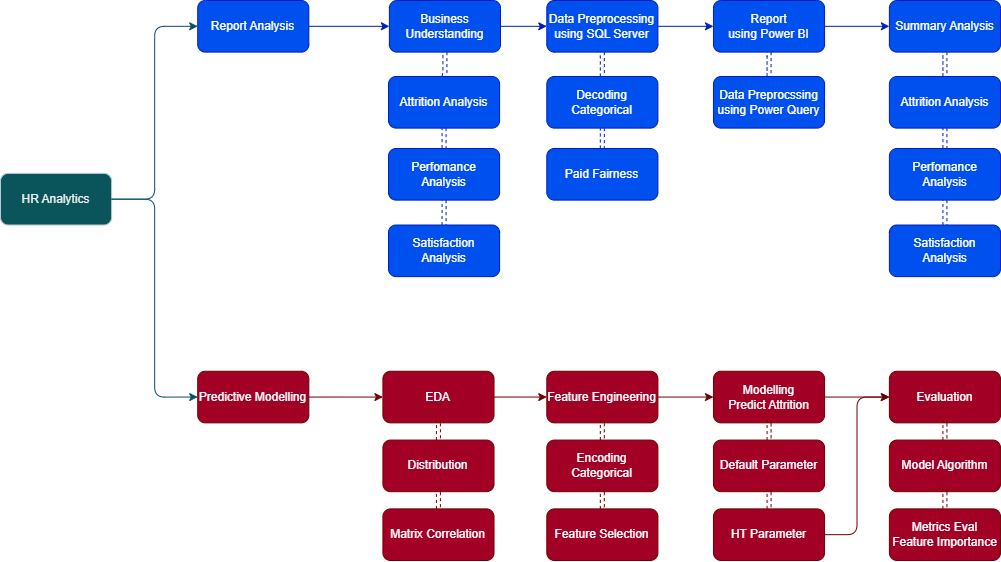

The diagram above was exported from draw.io. Its source (the exported page's mxGraphModel, read from the mxfile embedded in the PNG):
<mxGraphModel dx="1195" dy="712" grid="1" gridSize="10" guides="1" tooltips="1" connect="1" arrows="1" fold="1" page="1" pageScale="1" pageWidth="1169" pageHeight="827" math="0" shadow="0">
  <root>
    <mxCell id="0" />
    <mxCell id="1" parent="0" />
    <mxCell id="Gxf1ou_6h484_6Ft3IIh-1" value="HR Analytics" style="rounded=1;whiteSpace=wrap;html=1;labelBackgroundColor=none;fillColor=#09555B;strokeColor=#BAC8D3;fontColor=#EEEEEE;" parent="1" vertex="1">
      <mxGeometry x="85" y="306.9032258064516" width="111.11111111111111" height="51.61290322580645" as="geometry" />
    </mxCell>
    <mxCell id="Gxf1ou_6h484_6Ft3IIh-2" value="Report Analysis" style="whiteSpace=wrap;html=1;rounded=1;labelBackgroundColor=none;fillColor=#0050ef;strokeColor=#001DBC;fontColor=#ffffff;" parent="1" vertex="1">
      <mxGeometry x="282.22222222222223" y="134" width="111.11111111111111" height="51.61290322580645" as="geometry" />
    </mxCell>
    <mxCell id="Gxf1ou_6h484_6Ft3IIh-24" style="edgeStyle=orthogonalEdgeStyle;rounded=1;orthogonalLoop=1;jettySize=auto;html=1;entryX=0;entryY=0.5;entryDx=0;entryDy=0;labelBackgroundColor=none;strokeColor=#0B4D6A;fontColor=default;" parent="1" source="Gxf1ou_6h484_6Ft3IIh-1" target="Gxf1ou_6h484_6Ft3IIh-2" edge="1">
      <mxGeometry relative="1" as="geometry" />
    </mxCell>
    <mxCell id="Gxf1ou_6h484_6Ft3IIh-4" value="Predictive Modelling" style="whiteSpace=wrap;html=1;rounded=1;labelBackgroundColor=none;fillColor=#a20025;strokeColor=#6F0000;fontColor=#ffffff;" parent="1" vertex="1">
      <mxGeometry x="282.22222222222223" y="504.75268817204295" width="111.11111111111111" height="51.61290322580645" as="geometry" />
    </mxCell>
    <mxCell id="Gxf1ou_6h484_6Ft3IIh-41" style="edgeStyle=orthogonalEdgeStyle;rounded=1;orthogonalLoop=1;jettySize=auto;html=1;entryX=0;entryY=0.5;entryDx=0;entryDy=0;labelBackgroundColor=none;strokeColor=#0B4D6A;fontColor=default;" parent="1" source="Gxf1ou_6h484_6Ft3IIh-1" target="Gxf1ou_6h484_6Ft3IIh-4" edge="1">
      <mxGeometry relative="1" as="geometry" />
    </mxCell>
    <mxCell id="Gxf1ou_6h484_6Ft3IIh-8" value="Report&lt;br&gt;using Power BI" style="whiteSpace=wrap;html=1;rounded=1;labelBackgroundColor=none;fillColor=#0050ef;strokeColor=#001DBC;fontColor=#ffffff;" parent="1" vertex="1">
      <mxGeometry x="797.9629629629629" y="134" width="111.11111111111111" height="51.61290322580645" as="geometry" />
    </mxCell>
    <mxCell id="JilZe2ffzrrwEnzoaYCA-4" style="edgeStyle=orthogonalEdgeStyle;rounded=0;orthogonalLoop=1;jettySize=auto;html=1;entryX=0;entryY=0.5;entryDx=0;entryDy=0;strokeColor=#001DBC;" edge="1" parent="1" source="Gxf1ou_6h484_6Ft3IIh-10" target="Gxf1ou_6h484_6Ft3IIh-8">
      <mxGeometry relative="1" as="geometry" />
    </mxCell>
    <mxCell id="Gxf1ou_6h484_6Ft3IIh-10" value="Data Preprocessing&lt;br&gt;using SQL Server" style="whiteSpace=wrap;html=1;rounded=1;labelBackgroundColor=none;fillColor=#0050ef;strokeColor=#001DBC;fontColor=#ffffff;" parent="1" vertex="1">
      <mxGeometry x="631.2962962962962" y="134" width="111.11111111111111" height="51.61290322580645" as="geometry" />
    </mxCell>
    <mxCell id="Gxf1ou_6h484_6Ft3IIh-12" value="Paid Fairness" style="whiteSpace=wrap;html=1;rounded=1;labelBackgroundColor=none;fillColor=#0050ef;strokeColor=#001DBC;fontColor=#ffffff;" parent="1" vertex="1">
      <mxGeometry x="631.2962962962962" y="282.004623655914" width="111.11111111111111" height="51.61290322580645" as="geometry" />
    </mxCell>
    <mxCell id="JilZe2ffzrrwEnzoaYCA-6" value="" style="edgeStyle=orthogonalEdgeStyle;rounded=0;orthogonalLoop=1;jettySize=auto;html=1;shape=link;dashed=1;strokeColor=#001DBC;" edge="1" parent="1" source="Gxf1ou_6h484_6Ft3IIh-14" target="Gxf1ou_6h484_6Ft3IIh-12">
      <mxGeometry relative="1" as="geometry" />
    </mxCell>
    <mxCell id="Gxf1ou_6h484_6Ft3IIh-14" value="Decoding Categorical" style="whiteSpace=wrap;html=1;rounded=1;labelBackgroundColor=none;fillColor=#0050ef;strokeColor=#001DBC;fontColor=#ffffff;" parent="1" vertex="1">
      <mxGeometry x="631.2962962962962" y="209.99741935483868" width="111.11111111111111" height="51.61290322580645" as="geometry" />
    </mxCell>
    <mxCell id="JilZe2ffzrrwEnzoaYCA-5" value="" style="edgeStyle=orthogonalEdgeStyle;rounded=0;orthogonalLoop=1;jettySize=auto;html=1;shape=link;dashed=1;strokeColor=#001DBC;" edge="1" parent="1" source="Gxf1ou_6h484_6Ft3IIh-10" target="Gxf1ou_6h484_6Ft3IIh-14">
      <mxGeometry relative="1" as="geometry" />
    </mxCell>
    <mxCell id="Gxf1ou_6h484_6Ft3IIh-16" value="Attrition Analysis" style="whiteSpace=wrap;html=1;rounded=1;labelBackgroundColor=none;fillColor=#0050ef;strokeColor=#001DBC;fontColor=#ffffff;" parent="1" vertex="1">
      <mxGeometry x="472.99888888888887" y="209.99741935483868" width="111.11111111111111" height="51.61290322580645" as="geometry" />
    </mxCell>
    <mxCell id="Gxf1ou_6h484_6Ft3IIh-18" value="Perfomance Analysis" style="whiteSpace=wrap;html=1;rounded=1;labelBackgroundColor=none;fillColor=#0050ef;strokeColor=#001DBC;fontColor=#ffffff;" parent="1" vertex="1">
      <mxGeometry x="472.99888888888887" y="282.004623655914" width="111.11111111111111" height="51.61290322580645" as="geometry" />
    </mxCell>
    <mxCell id="Gxf1ou_6h484_6Ft3IIh-37" style="edgeStyle=orthogonalEdgeStyle;rounded=1;orthogonalLoop=1;jettySize=auto;html=1;exitX=0.5;exitY=1;exitDx=0;exitDy=0;shape=link;dashed=1;labelBackgroundColor=none;strokeColor=#001DBC;fontColor=default;fillColor=#0050ef;" parent="1" source="Gxf1ou_6h484_6Ft3IIh-16" target="Gxf1ou_6h484_6Ft3IIh-18" edge="1">
      <mxGeometry relative="1" as="geometry" />
    </mxCell>
    <mxCell id="Gxf1ou_6h484_6Ft3IIh-20" value="Satisfaction Analysis" style="whiteSpace=wrap;html=1;rounded=1;labelBackgroundColor=none;fillColor=#0050ef;strokeColor=#001DBC;fontColor=#ffffff;" parent="1" vertex="1">
      <mxGeometry x="472.99888888888887" y="358.51182795698924" width="111.11111111111111" height="51.61290322580645" as="geometry" />
    </mxCell>
    <mxCell id="Gxf1ou_6h484_6Ft3IIh-38" style="edgeStyle=orthogonalEdgeStyle;rounded=1;orthogonalLoop=1;jettySize=auto;html=1;shape=link;dashed=1;labelBackgroundColor=none;strokeColor=#001DBC;fontColor=default;fillColor=#0050ef;" parent="1" source="Gxf1ou_6h484_6Ft3IIh-18" target="Gxf1ou_6h484_6Ft3IIh-20" edge="1">
      <mxGeometry relative="1" as="geometry" />
    </mxCell>
    <mxCell id="Gxf1ou_6h484_6Ft3IIh-36" style="edgeStyle=orthogonalEdgeStyle;rounded=1;orthogonalLoop=1;jettySize=auto;html=1;shape=link;dashed=1;labelBackgroundColor=none;strokeColor=#001DBC;fontColor=default;fillColor=#0050ef;" parent="1" source="Gxf1ou_6h484_6Ft3IIh-22" target="Gxf1ou_6h484_6Ft3IIh-16" edge="1">
      <mxGeometry relative="1" as="geometry" />
    </mxCell>
    <mxCell id="JilZe2ffzrrwEnzoaYCA-3" style="edgeStyle=orthogonalEdgeStyle;rounded=0;orthogonalLoop=1;jettySize=auto;html=1;entryX=0;entryY=0.5;entryDx=0;entryDy=0;strokeColor=#001DBC;" edge="1" parent="1" source="Gxf1ou_6h484_6Ft3IIh-22" target="Gxf1ou_6h484_6Ft3IIh-10">
      <mxGeometry relative="1" as="geometry" />
    </mxCell>
    <mxCell id="Gxf1ou_6h484_6Ft3IIh-22" value="Business Understanding" style="whiteSpace=wrap;html=1;rounded=1;labelBackgroundColor=none;fillColor=#0050ef;strokeColor=#001DBC;fontColor=#ffffff;" parent="1" vertex="1">
      <mxGeometry x="473.88888888888886" y="134" width="111.11111111111111" height="51.61290322580645" as="geometry" />
    </mxCell>
    <mxCell id="JilZe2ffzrrwEnzoaYCA-7" style="edgeStyle=orthogonalEdgeStyle;rounded=0;orthogonalLoop=1;jettySize=auto;html=1;entryX=0;entryY=0.5;entryDx=0;entryDy=0;strokeColor=#001DBC;" edge="1" parent="1" source="Gxf1ou_6h484_6Ft3IIh-2" target="Gxf1ou_6h484_6Ft3IIh-22">
      <mxGeometry relative="1" as="geometry" />
    </mxCell>
    <mxCell id="Gxf1ou_6h484_6Ft3IIh-42" value="EDA" style="whiteSpace=wrap;html=1;rounded=1;labelBackgroundColor=none;fillColor=#a20025;strokeColor=#6F0000;fontColor=#ffffff;" parent="1" vertex="1">
      <mxGeometry x="467.4074074074074" y="504.75268817204295" width="111.11111111111111" height="51.61290322580645" as="geometry" />
    </mxCell>
    <mxCell id="Gxf1ou_6h484_6Ft3IIh-43" value="" style="edgeStyle=orthogonalEdgeStyle;rounded=1;orthogonalLoop=1;jettySize=auto;html=1;labelBackgroundColor=none;strokeColor=#6F0000;fontColor=default;fillColor=#a20025;" parent="1" source="Gxf1ou_6h484_6Ft3IIh-4" target="Gxf1ou_6h484_6Ft3IIh-42" edge="1">
      <mxGeometry relative="1" as="geometry" />
    </mxCell>
    <mxCell id="Gxf1ou_6h484_6Ft3IIh-44" value="Feature Engineering" style="whiteSpace=wrap;html=1;rounded=1;labelBackgroundColor=none;fillColor=#a20025;strokeColor=#6F0000;fontColor=#ffffff;" parent="1" vertex="1">
      <mxGeometry x="631.2962962962962" y="504.75268817204295" width="111.11111111111111" height="51.61290322580645" as="geometry" />
    </mxCell>
    <mxCell id="Gxf1ou_6h484_6Ft3IIh-45" value="" style="edgeStyle=orthogonalEdgeStyle;rounded=1;orthogonalLoop=1;jettySize=auto;html=1;labelBackgroundColor=none;strokeColor=#6F0000;fontColor=default;fillColor=#a20025;" parent="1" source="Gxf1ou_6h484_6Ft3IIh-42" target="Gxf1ou_6h484_6Ft3IIh-44" edge="1">
      <mxGeometry relative="1" as="geometry" />
    </mxCell>
    <mxCell id="Gxf1ou_6h484_6Ft3IIh-46" value="Encoding Categorical" style="whiteSpace=wrap;html=1;rounded=1;labelBackgroundColor=none;fillColor=#a20025;strokeColor=#6F0000;fontColor=#ffffff;" parent="1" vertex="1">
      <mxGeometry x="631.2962962962962" y="573.5698924731182" width="111.11111111111111" height="51.61290322580645" as="geometry" />
    </mxCell>
    <mxCell id="Gxf1ou_6h484_6Ft3IIh-47" value="" style="edgeStyle=orthogonalEdgeStyle;rounded=1;orthogonalLoop=1;jettySize=auto;html=1;shape=link;dashed=1;labelBackgroundColor=none;strokeColor=#6F0000;fontColor=default;fillColor=#a20025;" parent="1" source="Gxf1ou_6h484_6Ft3IIh-44" target="Gxf1ou_6h484_6Ft3IIh-46" edge="1">
      <mxGeometry relative="1" as="geometry" />
    </mxCell>
    <mxCell id="Gxf1ou_6h484_6Ft3IIh-48" value="Modelling&lt;br&gt;Predict Attrition" style="whiteSpace=wrap;html=1;rounded=1;labelBackgroundColor=none;fillColor=#a20025;strokeColor=#6F0000;fontColor=#ffffff;" parent="1" vertex="1">
      <mxGeometry x="797.9629629629629" y="504.75268817204295" width="111.11111111111111" height="51.61290322580645" as="geometry" />
    </mxCell>
    <mxCell id="Gxf1ou_6h484_6Ft3IIh-49" value="" style="edgeStyle=orthogonalEdgeStyle;rounded=1;orthogonalLoop=1;jettySize=auto;html=1;labelBackgroundColor=none;strokeColor=#6F0000;fontColor=default;fillColor=#a20025;" parent="1" source="Gxf1ou_6h484_6Ft3IIh-44" target="Gxf1ou_6h484_6Ft3IIh-48" edge="1">
      <mxGeometry relative="1" as="geometry" />
    </mxCell>
    <mxCell id="Gxf1ou_6h484_6Ft3IIh-50" value="Default Parameter" style="whiteSpace=wrap;html=1;rounded=1;labelBackgroundColor=none;fillColor=#a20025;strokeColor=#6F0000;fontColor=#ffffff;" parent="1" vertex="1">
      <mxGeometry x="797.9629629629629" y="573.5698924731182" width="111.11111111111111" height="51.61290322580645" as="geometry" />
    </mxCell>
    <mxCell id="Gxf1ou_6h484_6Ft3IIh-51" value="" style="edgeStyle=orthogonalEdgeStyle;rounded=1;orthogonalLoop=1;jettySize=auto;html=1;shape=link;dashed=1;labelBackgroundColor=none;strokeColor=#6F0000;fontColor=default;fillColor=#a20025;" parent="1" source="Gxf1ou_6h484_6Ft3IIh-48" target="Gxf1ou_6h484_6Ft3IIh-50" edge="1">
      <mxGeometry relative="1" as="geometry" />
    </mxCell>
    <mxCell id="Gxf1ou_6h484_6Ft3IIh-52" value="HT Parameter" style="whiteSpace=wrap;html=1;rounded=1;labelBackgroundColor=none;fillColor=#a20025;strokeColor=#6F0000;fontColor=#ffffff;" parent="1" vertex="1">
      <mxGeometry x="797.9629629629629" y="642.3870967741934" width="111.11111111111111" height="51.61290322580645" as="geometry" />
    </mxCell>
    <mxCell id="Gxf1ou_6h484_6Ft3IIh-53" value="" style="edgeStyle=orthogonalEdgeStyle;rounded=1;orthogonalLoop=1;jettySize=auto;html=1;shape=link;dashed=1;labelBackgroundColor=none;strokeColor=#6F0000;fontColor=default;fillColor=#a20025;" parent="1" source="Gxf1ou_6h484_6Ft3IIh-50" target="Gxf1ou_6h484_6Ft3IIh-52" edge="1">
      <mxGeometry relative="1" as="geometry" />
    </mxCell>
    <mxCell id="Gxf1ou_6h484_6Ft3IIh-54" value="Evaluation" style="whiteSpace=wrap;html=1;rounded=1;labelBackgroundColor=none;fillColor=#a20025;strokeColor=#6F0000;fontColor=#ffffff;" parent="1" vertex="1">
      <mxGeometry x="973.8888888888889" y="504.75268817204295" width="111.11111111111111" height="51.61290322580645" as="geometry" />
    </mxCell>
    <mxCell id="Gxf1ou_6h484_6Ft3IIh-55" value="" style="edgeStyle=orthogonalEdgeStyle;rounded=1;orthogonalLoop=1;jettySize=auto;html=1;labelBackgroundColor=none;strokeColor=#6F0000;fontColor=default;fillColor=#a20025;" parent="1" source="Gxf1ou_6h484_6Ft3IIh-48" target="Gxf1ou_6h484_6Ft3IIh-54" edge="1">
      <mxGeometry relative="1" as="geometry" />
    </mxCell>
    <mxCell id="Gxf1ou_6h484_6Ft3IIh-58" style="edgeStyle=orthogonalEdgeStyle;rounded=1;orthogonalLoop=1;jettySize=auto;html=1;entryX=0;entryY=0.5;entryDx=0;entryDy=0;labelBackgroundColor=none;strokeColor=#6F0000;fontColor=default;fillColor=#a20025;" parent="1" source="Gxf1ou_6h484_6Ft3IIh-52" target="Gxf1ou_6h484_6Ft3IIh-54" edge="1">
      <mxGeometry relative="1" as="geometry" />
    </mxCell>
    <mxCell id="Gxf1ou_6h484_6Ft3IIh-56" value="Model Algorithm" style="whiteSpace=wrap;html=1;rounded=1;labelBackgroundColor=none;fillColor=#a20025;strokeColor=#6F0000;fontColor=#ffffff;" parent="1" vertex="1">
      <mxGeometry x="973.8888888888889" y="573.5698924731182" width="111.11111111111111" height="51.61290322580645" as="geometry" />
    </mxCell>
    <mxCell id="Gxf1ou_6h484_6Ft3IIh-57" value="" style="edgeStyle=orthogonalEdgeStyle;rounded=1;orthogonalLoop=1;jettySize=auto;html=1;dashed=1;shape=link;labelBackgroundColor=none;strokeColor=#6F0000;fontColor=default;fillColor=#a20025;" parent="1" source="Gxf1ou_6h484_6Ft3IIh-54" target="Gxf1ou_6h484_6Ft3IIh-56" edge="1">
      <mxGeometry relative="1" as="geometry" />
    </mxCell>
    <mxCell id="Gxf1ou_6h484_6Ft3IIh-59" value="Metrics Eval&lt;br&gt;Feature Importance" style="whiteSpace=wrap;html=1;rounded=1;labelBackgroundColor=none;fillColor=#a20025;strokeColor=#6F0000;fontColor=#ffffff;" parent="1" vertex="1">
      <mxGeometry x="973.8888888888889" y="642.3870967741934" width="111.11111111111111" height="51.61290322580645" as="geometry" />
    </mxCell>
    <mxCell id="Gxf1ou_6h484_6Ft3IIh-60" value="" style="edgeStyle=orthogonalEdgeStyle;rounded=1;orthogonalLoop=1;jettySize=auto;html=1;dashed=1;shape=link;labelBackgroundColor=none;strokeColor=#6F0000;fontColor=default;fillColor=#a20025;" parent="1" source="Gxf1ou_6h484_6Ft3IIh-56" target="Gxf1ou_6h484_6Ft3IIh-59" edge="1">
      <mxGeometry relative="1" as="geometry" />
    </mxCell>
    <mxCell id="Gxf1ou_6h484_6Ft3IIh-61" value="Distribution" style="whiteSpace=wrap;html=1;rounded=1;labelBackgroundColor=none;fillColor=#a20025;strokeColor=#6F0000;fontColor=#ffffff;" parent="1" vertex="1">
      <mxGeometry x="467.4074074074074" y="573.5698924731182" width="111.11111111111111" height="51.61290322580645" as="geometry" />
    </mxCell>
    <mxCell id="Gxf1ou_6h484_6Ft3IIh-62" value="" style="edgeStyle=orthogonalEdgeStyle;rounded=1;orthogonalLoop=1;jettySize=auto;html=1;shape=link;dashed=1;labelBackgroundColor=none;strokeColor=#6F0000;fontColor=default;fillColor=#a20025;" parent="1" source="Gxf1ou_6h484_6Ft3IIh-42" target="Gxf1ou_6h484_6Ft3IIh-61" edge="1">
      <mxGeometry relative="1" as="geometry" />
    </mxCell>
    <mxCell id="Gxf1ou_6h484_6Ft3IIh-63" value="Matrix Correlation" style="whiteSpace=wrap;html=1;rounded=1;labelBackgroundColor=none;fillColor=#a20025;strokeColor=#6F0000;fontColor=#ffffff;" parent="1" vertex="1">
      <mxGeometry x="467.4074074074074" y="642.3870967741934" width="111.11111111111111" height="51.61290322580645" as="geometry" />
    </mxCell>
    <mxCell id="Gxf1ou_6h484_6Ft3IIh-64" value="" style="edgeStyle=orthogonalEdgeStyle;rounded=1;orthogonalLoop=1;jettySize=auto;html=1;shape=link;dashed=1;labelBackgroundColor=none;strokeColor=#6F0000;fontColor=default;fillColor=#a20025;" parent="1" source="Gxf1ou_6h484_6Ft3IIh-61" target="Gxf1ou_6h484_6Ft3IIh-63" edge="1">
      <mxGeometry relative="1" as="geometry" />
    </mxCell>
    <mxCell id="Gxf1ou_6h484_6Ft3IIh-65" value="Feature Selection" style="whiteSpace=wrap;html=1;rounded=1;labelBackgroundColor=none;fillColor=#a20025;strokeColor=#6F0000;fontColor=#ffffff;" parent="1" vertex="1">
      <mxGeometry x="631.2962962962962" y="642.3870967741934" width="111.11111111111111" height="51.61290322580645" as="geometry" />
    </mxCell>
    <mxCell id="Gxf1ou_6h484_6Ft3IIh-66" value="" style="edgeStyle=orthogonalEdgeStyle;rounded=1;orthogonalLoop=1;jettySize=auto;html=1;shape=link;dashed=1;labelBackgroundColor=none;strokeColor=#6F0000;fontColor=default;fillColor=#a20025;" parent="1" source="Gxf1ou_6h484_6Ft3IIh-46" target="Gxf1ou_6h484_6Ft3IIh-65" edge="1">
      <mxGeometry relative="1" as="geometry" />
    </mxCell>
    <mxCell id="JilZe2ffzrrwEnzoaYCA-8" value="Data Preprocssing using Power Query" style="whiteSpace=wrap;html=1;fillColor=#0050ef;strokeColor=#001DBC;fontColor=#ffffff;rounded=1;labelBackgroundColor=none;" vertex="1" parent="1">
      <mxGeometry x="797.9629629629629" y="209.99741935483868" width="111.11111111111111" height="51.61290322580645" as="geometry" />
    </mxCell>
    <mxCell id="JilZe2ffzrrwEnzoaYCA-9" value="" style="edgeStyle=orthogonalEdgeStyle;rounded=0;orthogonalLoop=1;jettySize=auto;html=1;shape=link;dashed=1;strokeColor=#001DBC;" edge="1" parent="1" source="Gxf1ou_6h484_6Ft3IIh-8" target="JilZe2ffzrrwEnzoaYCA-8">
      <mxGeometry relative="1" as="geometry" />
    </mxCell>
    <mxCell id="JilZe2ffzrrwEnzoaYCA-22" style="edgeStyle=orthogonalEdgeStyle;rounded=0;orthogonalLoop=1;jettySize=auto;html=1;entryX=0.5;entryY=0;entryDx=0;entryDy=0;strokeColor=#001DBC;shape=link;dashed=1;" edge="1" parent="1" source="JilZe2ffzrrwEnzoaYCA-12" target="JilZe2ffzrrwEnzoaYCA-14">
      <mxGeometry relative="1" as="geometry" />
    </mxCell>
    <mxCell id="JilZe2ffzrrwEnzoaYCA-12" value="Summary Analysis" style="whiteSpace=wrap;html=1;fillColor=#0050ef;strokeColor=#001DBC;fontColor=#ffffff;rounded=1;labelBackgroundColor=none;" vertex="1" parent="1">
      <mxGeometry x="973.8888888888889" y="134" width="111.11111111111111" height="51.61290322580645" as="geometry" />
    </mxCell>
    <mxCell id="JilZe2ffzrrwEnzoaYCA-13" value="" style="edgeStyle=orthogonalEdgeStyle;rounded=0;orthogonalLoop=1;jettySize=auto;html=1;strokeColor=#001DBC;" edge="1" parent="1" source="Gxf1ou_6h484_6Ft3IIh-8" target="JilZe2ffzrrwEnzoaYCA-12">
      <mxGeometry relative="1" as="geometry" />
    </mxCell>
    <mxCell id="JilZe2ffzrrwEnzoaYCA-25" style="edgeStyle=orthogonalEdgeStyle;rounded=0;orthogonalLoop=1;jettySize=auto;html=1;entryX=0.5;entryY=0;entryDx=0;entryDy=0;strokeColor=#001DBC;shape=link;dashed=1;" edge="1" parent="1" source="JilZe2ffzrrwEnzoaYCA-14" target="JilZe2ffzrrwEnzoaYCA-15">
      <mxGeometry relative="1" as="geometry" />
    </mxCell>
    <mxCell id="JilZe2ffzrrwEnzoaYCA-14" value="Attrition Analysis" style="whiteSpace=wrap;html=1;rounded=1;labelBackgroundColor=none;fillColor=#0050ef;strokeColor=#001DBC;fontColor=#ffffff;" vertex="1" parent="1">
      <mxGeometry x="973.8888888888889" y="209.99741935483868" width="111.11111111111111" height="51.61290322580645" as="geometry" />
    </mxCell>
    <mxCell id="JilZe2ffzrrwEnzoaYCA-24" style="edgeStyle=orthogonalEdgeStyle;rounded=0;orthogonalLoop=1;jettySize=auto;html=1;entryX=0.5;entryY=0;entryDx=0;entryDy=0;strokeColor=#001DBC;shape=link;dashed=1;" edge="1" parent="1" source="JilZe2ffzrrwEnzoaYCA-15" target="JilZe2ffzrrwEnzoaYCA-16">
      <mxGeometry relative="1" as="geometry" />
    </mxCell>
    <mxCell id="JilZe2ffzrrwEnzoaYCA-15" value="Perfomance Analysis" style="whiteSpace=wrap;html=1;rounded=1;labelBackgroundColor=none;fillColor=#0050ef;strokeColor=#001DBC;fontColor=#ffffff;" vertex="1" parent="1">
      <mxGeometry x="973.8888888888889" y="282.004623655914" width="111.11111111111111" height="51.61290322580645" as="geometry" />
    </mxCell>
    <mxCell id="JilZe2ffzrrwEnzoaYCA-16" value="Satisfaction Analysis" style="whiteSpace=wrap;html=1;rounded=1;labelBackgroundColor=none;fillColor=#0050ef;strokeColor=#001DBC;fontColor=#ffffff;" vertex="1" parent="1">
      <mxGeometry x="973.8888888888889" y="358.51182795698924" width="111.11111111111111" height="51.61290322580645" as="geometry" />
    </mxCell>
  </root>
</mxGraphModel>